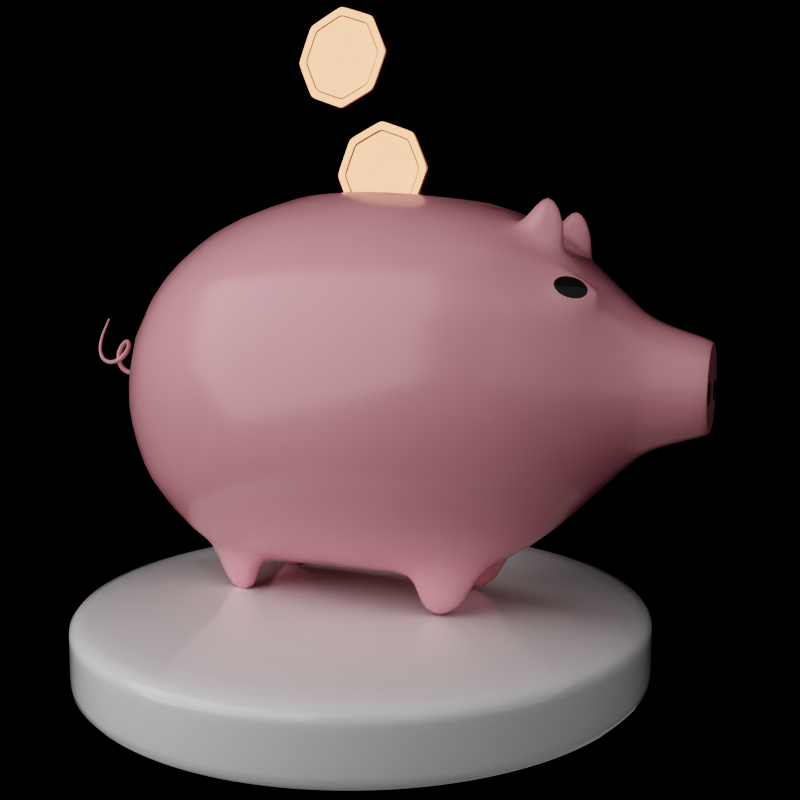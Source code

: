 # Source: pig.blend  (saved by Blender 2.79.0; exported with 4.5.12 LTS)
import bpy
from mathutils import Matrix  # noqa: F401  (used for matrix-valued properties, if any)

bpy.ops.wm.read_factory_settings(use_empty=True)
scene = bpy.context.scene
scene.name = 'Scene'

# ---- collections
col_collection_1 = bpy.data.collections.new('Collection 1'); scene.collection.children.link(col_collection_1)
col_collection_2 = bpy.data.collections.new('Collection 2'); scene.collection.children.link(col_collection_2)
col_collection_3 = bpy.data.collections.new('Collection 3'); scene.collection.children.link(col_collection_3)
col_collection_3.hide_render = True
col_collection_3.hide_viewport = True

# ---- materials (node trees are filled in below, after node groups)
mat_material = bpy.data.materials.new('Material')
mat_material.alpha_threshold = 0.0
mat_material.roughness = 0.5
mat_pigskinmaterial = bpy.data.materials.new('PigSkinMaterial')
mat_pigskinmaterial.alpha_threshold = 0.0
mat_pigskinmaterial.diffuse_color = (0.9301, 0.5457, 0.5906, 1.0)
mat_pigskinmaterial.roughness = 0.5
mat_eyematerial = bpy.data.materials.new('EyeMaterial')
mat_eyematerial.alpha_threshold = 0.0
mat_eyematerial.diffuse_color = (0.03741, 0.03741, 0.03741, 1.0)
mat_eyematerial.roughness = 0.5
mat_coinmateril_002 = bpy.data.materials.new('CoinMateril.002')
mat_coinmateril_002.alpha_threshold = 0.0
mat_coinmateril_002.diffuse_color = (0.8714, 0.5089, 0.0319, 1.0)
mat_coinmateril_002.roughness = 0.5
mat_backdropmaterial = bpy.data.materials.new('BackDropMaterial')
mat_backdropmaterial.alpha_threshold = 0.0
mat_backdropmaterial.roughness = 0.5

# ---- material node trees
mat_material.use_nodes = True; mat_material.node_tree.nodes.clear()
_N = mat_material.node_tree.nodes; _L = mat_material.node_tree.links
n0 = _N.new('ShaderNodeOutputMaterial'); n0.name = 'Material Output'; n0.location = (300, 300)
n1 = _N.new('ShaderNodeBsdfPrincipled'); n1.name = 'Principled BSDF'; n1.location = (10, 300)
n1.width = 150
n1.subsurface_method = 'BURLEY'
n1.inputs[0].default_value = (1.0, 1.0, 1.0, 1.0)
n1.inputs[2].default_value = 0.02778
n1.inputs[3].default_value = 1.45
n1.inputs[9].default_value = (1.0, 1.0, 1.0)
_L.new(n1.outputs[0], n0.inputs[0])
n0.is_active_output = True
mat_pigskinmaterial.use_nodes = True; mat_pigskinmaterial.node_tree.nodes.clear()
_N = mat_pigskinmaterial.node_tree.nodes; _L = mat_pigskinmaterial.node_tree.links
n0 = _N.new('ShaderNodeOutputMaterial'); n0.name = 'Material Output'; n0.location = (300, 300)
n1 = _N.new('ShaderNodeBsdfPrincipled'); n1.name = 'Principled BSDF'; n1.location = (10, 300)
n1.width = 150
n1.subsurface_method = 'BURLEY'
n1.inputs[0].default_value = (0.9301, 0.5457, 0.5906, 1.0)
n1.inputs[2].default_value = 0.2
n1.inputs[3].default_value = 1.45
n1.inputs[9].default_value = (1.0, 1.0, 1.0)
_L.new(n1.outputs[0], n0.inputs[0])
n0.is_active_output = True
mat_eyematerial.use_nodes = True; mat_eyematerial.node_tree.nodes.clear()
_N = mat_eyematerial.node_tree.nodes; _L = mat_eyematerial.node_tree.links
n0 = _N.new('ShaderNodeOutputMaterial'); n0.name = 'Material Output'; n0.location = (300, 300)
n1 = _N.new('ShaderNodeBsdfPrincipled'); n1.name = 'Principled BSDF'; n1.location = (10, 300)
n1.width = 150
n1.subsurface_method = 'BURLEY'
n1.inputs[0].default_value = (0.1025, 0.1025, 0.1025, 1.0)
n1.inputs[2].default_value = 0.0
n1.inputs[3].default_value = 1.45
n1.inputs[9].default_value = (1.0, 1.0, 1.0)
_L.new(n1.outputs[0], n0.inputs[0])
n0.is_active_output = True
mat_coinmateril_002.use_nodes = True; mat_coinmateril_002.node_tree.nodes.clear()
_N = mat_coinmateril_002.node_tree.nodes; _L = mat_coinmateril_002.node_tree.links
n0 = _N.new('ShaderNodeOutputMaterial'); n0.name = 'Material Output'; n0.location = (300, 300)
n1 = _N.new('ShaderNodeBsdfPrincipled'); n1.name = 'Principled BSDF'; n1.location = (10, 300)
n1.width = 150
n1.subsurface_method = 'BURLEY'
n1.inputs[0].default_value = (0.956, 0.5583, 0.3663, 1.0)
n1.inputs[1].default_value = 0.8
n1.inputs[2].default_value = 0.1852
n1.inputs[3].default_value = 1.45
n1.inputs[9].default_value = (1.0, 1.0, 1.0)
_L.new(n1.outputs[0], n0.inputs[0])
n0.is_active_output = True
mat_backdropmaterial.use_nodes = True; mat_backdropmaterial.node_tree.nodes.clear()
_N = mat_backdropmaterial.node_tree.nodes; _L = mat_backdropmaterial.node_tree.links
n0 = _N.new('ShaderNodeOutputMaterial'); n0.name = 'Material Output'; n0.location = (300, 300)
n1 = _N.new('ShaderNodeBsdfDiffuse'); n1.name = 'Diffuse BSDF'; n1.location = (10, 300)
n1.inputs[0].default_value = (1.0, 1.0, 1.0, 1.0)
_L.new(n1.outputs[0], n0.inputs[0])
n0.is_active_output = True

# ---- world
world_world = bpy.data.worlds.new('World'); scene.world = world_world
world_world.use_nodes = True; world_world.node_tree.nodes.clear()
_N = world_world.node_tree.nodes; _L = world_world.node_tree.links
n0 = _N.new('ShaderNodeOutputWorld'); n0.name = 'World Output'; n0.location = (300, 300)
n1 = _N.new('ShaderNodeBackground'); n1.name = 'Background'; n1.location = (10, 300)
n1.inputs[0].default_value = (0.0, 0.0, 0.0, 1.0)
_L.new(n1.outputs[0], n0.inputs[0])
n0.is_active_output = True
world_world.color = (1.0, 1.0, 1.0)
world_world.use_sun_shadow = False
world_world.sun_shadow_jitter_overblur = 0.0
world_world.cycles.sampling_method = 'MANUAL'

# ---- cameras
cam_camera = bpy.data.cameras.new('Camera')
cam_camera.clip_end = 100.0
cam_camera.lens = 35.0
cam_camera.sensor_width = 32.0
cam_camera.sensor_height = 18.0
cam_camera.display_size = 2.0
cam_camera.dof.focus_distance = 0.0

# ---- lights
light_area_002 = bpy.data.lights.new('Area.002', 'AREA')
light_area_002.transmission_factor = 0.0
light_area_002.energy = 392.7
light_area_002.shadow_buffer_clip_start = 0.5
light_area_002.shadow_soft_size = 10.0
light_area_002.shadow_maximum_resolution = 0.006
light_area_002.use_absolute_resolution = True
light_area_002.size = 10.0
light_area_002.size_y = 0.1
light_point = bpy.data.lights.new('Point', 'POINT')
light_point.transmission_factor = 0.0
light_point.energy = 100.0
light_point.shadow_buffer_clip_start = 0.5
light_point.shadow_soft_size = 0.1
light_point.shadow_maximum_resolution = 0.006
light_point.use_absolute_resolution = True
light_area = bpy.data.lights.new('Area', 'AREA')
light_area.transmission_factor = 0.0
light_area.energy = 1963.0
light_area.shadow_buffer_clip_start = 0.5
light_area.shadow_soft_size = 10.0
light_area.shadow_maximum_resolution = 0.006
light_area.use_absolute_resolution = True
light_area.size = 10.0
light_area.size_y = 0.1
light_area_001 = bpy.data.lights.new('Area.001', 'AREA')
light_area_001.transmission_factor = 0.0
light_area_001.energy = 785.4
light_area_001.shadow_buffer_clip_start = 0.5
light_area_001.shadow_soft_size = 10.0
light_area_001.shadow_maximum_resolution = 0.006
light_area_001.use_absolute_resolution = True
light_area_001.size = 10.0
light_area_001.size_y = 0.1

# ---- meshes
me_cylinder_003 = bpy.data.meshes.new('Cylinder.003')
me_cylinder_003.from_pydata([(0.0, 2.0, -0.25), (0.0, 2.0, 0.25), (0.196, 1.99, -0.25), (0.196, 1.99, 0.25), (0.3902, 1.962, -0.25), (0.3902, 1.962, 0.25), (0.5806, 1.914, -0.25), (0.5806, 1.914, 0.25), (0.7654, 1.848, -0.25), (0.7654, 1.848, 0.25), (0.9428, 1.764, -0.25), (0.9428, 1.764, 0.25), (1.111, 1.663, -0.25), (1.111, 1.663, 0.25), (1.269, 1.546, -0.25), (1.269, 1.546, 0.25), (1.414, 1.414, -0.25), (1.414, 1.414, 0.25), (1.546, 1.269, -0.25), (1.546, 1.269, 0.25), (1.663, 1.111, -0.25), (1.663, 1.111, 0.25), (1.764, 0.9428, -0.25), (1.764, 0.9428, 0.25), (1.848, 0.7654, -0.25), (1.848, 0.7654, 0.25), (1.914, 0.5806, -0.25), (1.914, 0.5806, 0.25), (1.962, 0.3902, -0.25), (1.962, 0.3902, 0.25), (1.99, 0.196, -0.25), (1.99, 0.196, 0.25), (2.0, -3.258e-07, -0.25), (2.0, -3.258e-07, 0.25), (1.99, -0.196, -0.25), (1.99, -0.196, 0.25), (1.962, -0.3902, -0.25), (1.962, -0.3902, 0.25), (1.914, -0.5806, -0.25), (1.914, -0.5806, 0.25), (1.848, -0.7654, -0.25), (1.848, -0.7654, 0.25), (1.764, -0.9428, -0.25), (1.764, -0.9428, 0.25), (1.663, -1.111, -0.25), (1.663, -1.111, 0.25), (1.546, -1.269, -0.25), (1.546, -1.269, 0.25), (1.414, -1.414, -0.25), (1.414, -1.414, 0.25), (1.269, -1.546, -0.25), (1.269, -1.546, 0.25), (1.111, -1.663, -0.25), (1.111, -1.663, 0.25), (0.9428, -1.764, -0.25), (0.9428, -1.764, 0.25), (0.7654, -1.848, -0.25), (0.7654, -1.848, 0.25), (0.5806, -1.914, -0.25), (0.5806, -1.914, 0.25), (0.3902, -1.962, -0.25), (0.3902, -1.962, 0.25), (0.196, -1.99, -0.25), (0.196, -1.99, 0.25), (-1.605e-06, -2.0, -0.25), (-1.605e-06, -2.0, 0.25), (-0.196, -1.99, -0.25), (-0.196, -1.99, 0.25), (-0.3902, -1.962, -0.25), (-0.3902, -1.962, 0.25), (-0.5806, -1.914, -0.25), (-0.5806, -1.914, 0.25), (-0.7654, -1.848, -0.25), (-0.7654, -1.848, 0.25), (-0.9428, -1.764, -0.25), (-0.9428, -1.764, 0.25), (-1.111, -1.663, -0.25), (-1.111, -1.663, 0.25), (-1.269, -1.546, -0.25), (-1.269, -1.546, 0.25), (-1.414, -1.414, -0.25), (-1.414, -1.414, 0.25), (-1.546, -1.269, -0.25), (-1.546, -1.269, 0.25), (-1.663, -1.111, -0.25), (-1.663, -1.111, 0.25), (-1.764, -0.9428, -0.25), (-1.764, -0.9428, 0.25), (-1.848, -0.7654, -0.25), (-1.848, -0.7654, 0.25), (-1.914, -0.5806, -0.25), (-1.914, -0.5806, 0.25), (-1.962, -0.3902, -0.25), (-1.962, -0.3902, 0.25), (-1.99, -0.196, -0.25), (-1.99, -0.196, 0.25), (-2.0, -9.298e-07, -0.25), (-2.0, -9.298e-07, 0.25), (-1.99, 0.196, -0.25), (-1.99, 0.196, 0.25), (-1.962, 0.3902, -0.25), (-1.962, 0.3902, 0.25), (-1.914, 0.5806, -0.25), (-1.914, 0.5806, 0.25), (-1.848, 0.7654, -0.25), (-1.848, 0.7654, 0.25), (-1.764, 0.9428, -0.25), (-1.764, 0.9428, 0.25), (-1.663, 1.111, -0.25), (-1.663, 1.111, 0.25), (-1.546, 1.269, -0.25), (-1.546, 1.269, 0.25), (-1.414, 1.414, -0.25), (-1.414, 1.414, 0.25), (-1.269, 1.546, -0.25), (-1.269, 1.546, 0.25), (-1.111, 1.663, -0.25), (-1.111, 1.663, 0.25), (-0.9428, 1.764, -0.25), (-0.9428, 1.764, 0.25), (-0.7654, 1.848, -0.25), (-0.7654, 1.848, 0.25), (-0.5806, 1.914, -0.25), (-0.5806, 1.914, 0.25), (-0.3902, 1.962, -0.25), (-0.3902, 1.962, 0.25), (-0.196, 1.99, -0.25), (-0.196, 1.99, 0.25), (0.03875, 0.3935, 0.25), (-9.557e-07, 0.3954, 0.25), (0.07713, 0.3878, 0.25), (0.1148, 0.3784, 0.25), (0.1513, 0.3653, 0.25), (0.1864, 0.3487, 0.25), (0.2197, 0.3287, 0.25), (0.2508, 0.3056, 0.25), (0.2796, 0.2796, 0.25), (0.3056, 0.2508, 0.25), (0.3287, 0.2197, 0.25), (0.3487, 0.1864, 0.25), (0.3653, 0.1513, 0.25), (0.3784, 0.1148, 0.25), (0.3878, 0.07713, 0.25), (0.3935, 0.03875, 0.25), (0.3954, -4.724e-07, 0.25), (0.3935, -0.03875, 0.25), (0.3878, -0.07714, 0.25), (0.3784, -0.1148, 0.25), (0.3653, -0.1513, 0.25), (0.3487, -0.1864, 0.25), (0.3287, -0.2197, 0.25), (0.3056, -0.2508, 0.25), (0.2796, -0.2796, 0.25), (0.2508, -0.3056, 0.25), (0.2197, -0.3287, 0.25), (0.1864, -0.3487, 0.25), (0.1513, -0.3653, 0.25), (0.1148, -0.3784, 0.25), (0.07713, -0.3878, 0.25), (0.03875, -0.3935, 0.25), (-1.273e-06, -0.3954, 0.25), (-0.03876, -0.3935, 0.25), (-0.07714, -0.3878, 0.25), (-0.1148, -0.3784, 0.25), (-0.1513, -0.3653, 0.25), (-0.1864, -0.3487, 0.25), (-0.2197, -0.3287, 0.25), (-0.2508, -0.3056, 0.25), (-0.2796, -0.2796, 0.25), (-0.3056, -0.2508, 0.25), (-0.3287, -0.2197, 0.25), (-0.3487, -0.1864, 0.25), (-0.3653, -0.1513, 0.25), (-0.3784, -0.1148, 0.25), (-0.3878, -0.07714, 0.25), (-0.3935, -0.03875, 0.25), (-0.3954, -5.918e-07, 0.25), (-0.3935, 0.03875, 0.25), (-0.3878, 0.07713, 0.25), (-0.3784, 0.1148, 0.25), (-0.3653, 0.1513, 0.25), (-0.3487, 0.1864, 0.25), (-0.3287, 0.2197, 0.25), (-0.3056, 0.2508, 0.25), (-0.2796, 0.2796, 0.25), (-0.2508, 0.3056, 0.25), (-0.2197, 0.3287, 0.25), (-0.1864, 0.3487, 0.25), (-0.1513, 0.3653, 0.25), (-0.1148, 0.3784, 0.25), (-0.07714, 0.3878, 0.25), (-0.03876, 0.3935, 0.25), (-9.257e-07, 0.4457, -0.25), (0.04369, 0.4436, -0.25), (0.08695, 0.4371, -0.25), (0.1294, 0.4265, -0.25), (0.1706, 0.4118, -0.25), (0.2101, 0.3931, -0.25), (0.2476, 0.3706, -0.25), (0.2828, 0.3445, -0.25), (0.3152, 0.3152, -0.25), (0.3445, 0.2828, -0.25), (0.3706, 0.2476, -0.25), (0.3931, 0.2101, -0.25), (0.4118, 0.1706, -0.25), (0.4265, 0.1294, -0.25), (0.4371, 0.08695, -0.25), (0.4436, 0.04369, -0.25), (0.4457, -4.678e-07, -0.25), (0.4436, -0.04369, -0.25), (0.4371, -0.08695, -0.25), (0.4265, -0.1294, -0.25), (0.4118, -0.1706, -0.25), (0.3931, -0.2101, -0.25), (0.3706, -0.2476, -0.25), (0.3445, -0.2828, -0.25), (0.3152, -0.3152, -0.25), (0.2828, -0.3445, -0.25), (0.2476, -0.3706, -0.25), (0.2101, -0.3931, -0.25), (0.1706, -0.4118, -0.25), (0.1294, -0.4265, -0.25), (0.08695, -0.4371, -0.25), (0.04369, -0.4436, -0.25), (-1.283e-06, -0.4457, -0.25), (-0.04369, -0.4436, -0.25), (-0.08695, -0.4371, -0.25), (-0.1294, -0.4265, -0.25), (-0.1706, -0.4118, -0.25), (-0.2101, -0.3931, -0.25), (-0.2476, -0.3706, -0.25), (-0.2828, -0.3445, -0.25), (-0.3152, -0.3152, -0.25), (-0.3445, -0.2828, -0.25), (-0.3706, -0.2476, -0.25), (-0.3931, -0.2101, -0.25), (-0.4118, -0.1706, -0.25), (-0.4265, -0.1294, -0.25), (-0.4371, -0.08695, -0.25), (-0.4436, -0.04369, -0.25), (-0.4457, -6.024e-07, -0.25), (-0.4436, 0.04369, -0.25), (-0.4371, 0.08695, -0.25), (-0.4265, 0.1294, -0.25), (-0.4118, 0.1706, -0.25), (-0.3931, 0.2101, -0.25), (-0.3706, 0.2476, -0.25), (-0.3445, 0.2828, -0.25), (-0.3152, 0.3152, -0.25), (-0.2828, 0.3445, -0.25), (-0.2476, 0.3706, -0.25), (-0.2101, 0.3931, -0.25), (-0.1706, 0.4118, -0.25), (-0.1294, 0.4265, -0.25), (-0.08696, 0.4371, -0.25), (-0.04369, 0.4436, -0.25), (0.0, 2.0, 0.1848), (0.196, 1.99, 0.1848), (0.3902, 1.962, 0.1848), (0.5806, 1.914, 0.1848), (0.7654, 1.848, 0.1848), (0.9428, 1.764, 0.1848), (1.111, 1.663, 0.1848), (1.269, 1.546, 0.1848), (1.414, 1.414, 0.1848), (1.546, 1.269, 0.1848), (1.663, 1.111, 0.1848), (1.764, 0.9428, 0.1848), (1.848, 0.7654, 0.1848), (1.914, 0.5806, 0.1848), (1.962, 0.3902, 0.1848), (1.99, 0.196, 0.1848), (2.0, -3.258e-07, 0.1848), (1.99, -0.196, 0.1848), (1.962, -0.3902, 0.1848), (1.914, -0.5806, 0.1848), (1.848, -0.7654, 0.1848), (1.764, -0.9428, 0.1848), (1.663, -1.111, 0.1848), (1.546, -1.269, 0.1848), (1.414, -1.414, 0.1848), (1.269, -1.546, 0.1848), (1.111, -1.663, 0.1848), (0.9428, -1.764, 0.1848), (0.7654, -1.848, 0.1848), (0.5806, -1.914, 0.1848), (0.3902, -1.962, 0.1848), (0.196, -1.99, 0.1848), (-1.605e-06, -2.0, 0.1848), (-0.196, -1.99, 0.1848), (-0.3902, -1.962, 0.1848), (-0.5806, -1.914, 0.1848), (-0.7654, -1.848, 0.1848), (-0.9428, -1.764, 0.1848), (-1.111, -1.663, 0.1848), (-1.269, -1.546, 0.1848), (-1.414, -1.414, 0.1848), (-1.546, -1.269, 0.1848), (-1.663, -1.111, 0.1848), (-1.764, -0.9428, 0.1848), (-1.848, -0.7654, 0.1848), (-1.914, -0.5806, 0.1848), (-1.962, -0.3902, 0.1848), (-1.99, -0.196, 0.1848), (-2.0, -9.298e-07, 0.1848), (-1.99, 0.196, 0.1848), (-1.962, 0.3902, 0.1848), (-1.914, 0.5806, 0.1848), (-1.848, 0.7654, 0.1848), (-1.764, 0.9428, 0.1848), (-1.663, 1.111, 0.1848), (-1.546, 1.269, 0.1848), (-1.414, 1.414, 0.1848), (-1.269, 1.546, 0.1848), (-1.111, 1.663, 0.1848), (-0.9428, 1.764, 0.1848), (-0.7654, 1.848, 0.1848), (-0.5806, 1.914, 0.1848), (-0.3902, 1.962, 0.1848), (-0.196, 1.99, 0.1848), (0.196, 1.99, -0.163), (0.3902, 1.962, -0.163), (0.5806, 1.914, -0.163), (0.7654, 1.848, -0.163), (0.9428, 1.764, -0.163), (1.111, 1.663, -0.163), (1.269, 1.546, -0.163), (1.414, 1.414, -0.163), (1.546, 1.269, -0.163), (1.663, 1.111, -0.163), (1.764, 0.9428, -0.163), (1.848, 0.7654, -0.163), (1.914, 0.5806, -0.163), (1.962, 0.3902, -0.163), (1.99, 0.196, -0.163), (2.0, -3.258e-07, -0.163), (1.99, -0.196, -0.163), (1.962, -0.3902, -0.163), (1.914, -0.5806, -0.163), (1.848, -0.7654, -0.163), (1.764, -0.9428, -0.163), (1.663, -1.111, -0.163), (1.546, -1.269, -0.163), (1.414, -1.414, -0.163), (1.269, -1.546, -0.163), (1.111, -1.663, -0.163), (0.9428, -1.764, -0.163), (0.7654, -1.848, -0.163), (0.5806, -1.914, -0.163), (0.3902, -1.962, -0.163), (0.196, -1.99, -0.163), (-1.605e-06, -2.0, -0.163), (-0.196, -1.99, -0.163), (-0.3902, -1.962, -0.163), (-0.5806, -1.914, -0.163), (-0.7654, -1.848, -0.163), (-0.9428, -1.764, -0.163), (-1.111, -1.663, -0.163), (-1.269, -1.546, -0.163), (-1.414, -1.414, -0.163), (-1.546, -1.269, -0.163), (-1.663, -1.111, -0.163), (-1.764, -0.9428, -0.163), (-1.848, -0.7654, -0.163), (-1.914, -0.5806, -0.163), (-1.962, -0.3902, -0.163), (-1.99, -0.196, -0.163), (-2.0, -9.298e-07, -0.163), (-1.99, 0.196, -0.163), (-1.962, 0.3902, -0.163), (-1.914, 0.5806, -0.163), (-1.848, 0.7654, -0.163), (-1.764, 0.9428, -0.163), (-1.663, 1.111, -0.163), (-1.546, 1.269, -0.163), (-1.414, 1.414, -0.163), (-1.269, 1.546, -0.163), (-1.111, 1.663, -0.163), (-0.9428, 1.764, -0.163), (-0.7654, 1.848, -0.163), (-0.5806, 1.914, -0.163), (-0.3902, 1.962, -0.163), (-0.196, 1.99, -0.163), (0.0, 2.0, -0.163)], [], [(256, 1, 3, 257), (257, 3, 5, 258), (258, 5, 7, 259), (259, 7, 9, 260), (260, 9, 11, 261), (261, 11, 13, 262), (262, 13, 15, 263), (263, 15, 17, 264), (264, 17, 19, 265), (265, 19, 21, 266), (266, 21, 23, 267), (267, 23, 25, 268), (268, 25, 27, 269), (269, 27, 29, 270), (270, 29, 31, 271), (271, 31, 33, 272), (272, 33, 35, 273), (273, 35, 37, 274), (274, 37, 39, 275), (275, 39, 41, 276), (276, 41, 43, 277), (277, 43, 45, 278), (278, 45, 47, 279), (279, 47, 49, 280), (280, 49, 51, 281), (281, 51, 53, 282), (282, 53, 55, 283), (283, 55, 57, 284), (284, 57, 59, 285), (285, 59, 61, 286), (286, 61, 63, 287), (287, 63, 65, 288), (288, 65, 67, 289), (289, 67, 69, 290), (290, 69, 71, 291), (291, 71, 73, 292), (292, 73, 75, 293), (293, 75, 77, 294), (294, 77, 79, 295), (295, 79, 81, 296), (296, 81, 83, 297), (297, 83, 85, 298), (298, 85, 87, 299), (299, 87, 89, 300), (300, 89, 91, 301), (301, 91, 93, 302), (302, 93, 95, 303), (303, 95, 97, 304), (304, 97, 99, 305), (305, 99, 101, 306), (306, 101, 103, 307), (307, 103, 105, 308), (308, 105, 107, 309), (309, 107, 109, 310), (310, 109, 111, 311), (311, 111, 113, 312), (312, 113, 115, 313), (313, 115, 117, 314), (314, 117, 119, 315), (315, 119, 121, 316), (316, 121, 123, 317), (317, 123, 125, 318), (35, 33, 144, 145), (318, 125, 127, 319), (319, 127, 1, 256), (50, 52, 218, 217), (128, 129, 191, 190, 189, 188, 187, 186, 185, 184, 183, 182, 181, 180, 179, 178, 177, 176, 175, 174, 173, 172, 171, 170, 169, 168, 167, 166, 165, 164, 163, 162, 161, 160, 159, 158, 157, 156, 155, 154, 153, 152, 151, 150, 149, 148, 147, 146, 145, 144, 143, 142, 141, 140, 139, 138, 137, 136, 135, 134, 133, 132, 131, 130), (105, 103, 179, 180), (53, 51, 153, 154), (123, 121, 188, 189), (71, 69, 162, 163), (19, 17, 136, 137), (89, 87, 171, 172), (37, 35, 145, 146), (107, 105, 180, 181), (3, 1, 129, 128), (55, 53, 154, 155), (125, 123, 189, 190), (73, 71, 163, 164), (21, 19, 137, 138), (91, 89, 172, 173), (39, 37, 146, 147), (109, 107, 181, 182), (57, 55, 155, 156), (127, 125, 190, 191), (5, 3, 128, 130), (75, 73, 164, 165), (23, 21, 138, 139), (93, 91, 173, 174), (41, 39, 147, 148), (111, 109, 182, 183), (59, 57, 156, 157), (1, 127, 191, 129), (7, 5, 130, 131), (77, 75, 165, 166), (25, 23, 139, 140), (95, 93, 174, 175), (43, 41, 148, 149), (113, 111, 183, 184), (61, 59, 157, 158), (9, 7, 131, 132), (79, 77, 166, 167), (27, 25, 140, 141), (97, 95, 175, 176), (45, 43, 149, 150), (115, 113, 184, 185), (63, 61, 158, 159), (11, 9, 132, 133), (81, 79, 167, 168), (29, 27, 141, 142), (99, 97, 176, 177), (47, 45, 150, 151), (117, 115, 185, 186), (65, 63, 159, 160), (13, 11, 133, 134), (83, 81, 168, 169), (31, 29, 142, 143), (101, 99, 177, 178), (49, 47, 151, 152), (119, 117, 186, 187), (67, 65, 160, 161), (15, 13, 134, 135), (85, 83, 169, 170), (33, 31, 143, 144), (103, 101, 178, 179), (51, 49, 152, 153), (121, 119, 187, 188), (69, 67, 161, 162), (17, 15, 135, 136), (87, 85, 170, 171), (192, 193, 194, 195, 196, 197, 198, 199, 200, 201, 202, 203, 204, 205, 206, 207, 208, 209, 210, 211, 212, 213, 214, 215, 216, 217, 218, 219, 220, 221, 222, 223, 224, 225, 226, 227, 228, 229, 230, 231, 232, 233, 234, 235, 236, 237, 238, 239, 240, 241, 242, 243, 244, 245, 246, 247, 248, 249, 250, 251, 252, 253, 254, 255), (120, 122, 253, 252), (68, 70, 227, 226), (16, 18, 201, 200), (86, 88, 236, 235), (34, 36, 210, 209), (104, 106, 245, 244), (0, 2, 193, 192), (52, 54, 219, 218), (122, 124, 254, 253), (70, 72, 228, 227), (18, 20, 202, 201), (88, 90, 237, 236), (36, 38, 211, 210), (106, 108, 246, 245), (54, 56, 220, 219), (124, 126, 255, 254), (2, 4, 194, 193), (72, 74, 229, 228), (20, 22, 203, 202), (90, 92, 238, 237), (38, 40, 212, 211), (108, 110, 247, 246), (56, 58, 221, 220), (126, 0, 192, 255), (4, 6, 195, 194), (74, 76, 230, 229), (22, 24, 204, 203), (92, 94, 239, 238), (40, 42, 213, 212), (110, 112, 248, 247), (58, 60, 222, 221), (6, 8, 196, 195), (76, 78, 231, 230), (24, 26, 205, 204), (94, 96, 240, 239), (42, 44, 214, 213), (112, 114, 249, 248), (60, 62, 223, 222), (8, 10, 197, 196), (78, 80, 232, 231), (26, 28, 206, 205), (96, 98, 241, 240), (44, 46, 215, 214), (114, 116, 250, 249), (62, 64, 224, 223), (10, 12, 198, 197), (80, 82, 233, 232), (28, 30, 207, 206), (98, 100, 242, 241), (46, 48, 216, 215), (116, 118, 251, 250), (64, 66, 225, 224), (12, 14, 199, 198), (82, 84, 234, 233), (30, 32, 208, 207), (100, 102, 243, 242), (48, 50, 217, 216), (118, 120, 252, 251), (66, 68, 226, 225), (14, 16, 200, 199), (84, 86, 235, 234), (32, 34, 209, 208), (102, 104, 244, 243), (382, 319, 256, 383), (381, 318, 319, 382), (380, 317, 318, 381), (379, 316, 317, 380), (378, 315, 316, 379), (377, 314, 315, 378), (376, 313, 314, 377), (375, 312, 313, 376), (374, 311, 312, 375), (373, 310, 311, 374), (372, 309, 310, 373), (371, 308, 309, 372), (370, 307, 308, 371), (369, 306, 307, 370), (368, 305, 306, 369), (367, 304, 305, 368), (366, 303, 304, 367), (365, 302, 303, 366), (364, 301, 302, 365), (363, 300, 301, 364), (362, 299, 300, 363), (361, 298, 299, 362), (360, 297, 298, 361), (359, 296, 297, 360), (358, 295, 296, 359), (357, 294, 295, 358), (356, 293, 294, 357), (355, 292, 293, 356), (354, 291, 292, 355), (353, 290, 291, 354), (352, 289, 290, 353), (351, 288, 289, 352), (350, 287, 288, 351), (349, 286, 287, 350), (348, 285, 286, 349), (347, 284, 285, 348), (346, 283, 284, 347), (345, 282, 283, 346), (344, 281, 282, 345), (343, 280, 281, 344), (342, 279, 280, 343), (341, 278, 279, 342), (340, 277, 278, 341), (339, 276, 277, 340), (338, 275, 276, 339), (337, 274, 275, 338), (336, 273, 274, 337), (335, 272, 273, 336), (334, 271, 272, 335), (333, 270, 271, 334), (332, 269, 270, 333), (331, 268, 269, 332), (330, 267, 268, 331), (329, 266, 267, 330), (328, 265, 266, 329), (327, 264, 265, 328), (326, 263, 264, 327), (325, 262, 263, 326), (324, 261, 262, 325), (323, 260, 261, 324), (322, 259, 260, 323), (321, 258, 259, 322), (320, 257, 258, 321), (383, 256, 257, 320), (0, 383, 320, 2), (2, 320, 321, 4), (4, 321, 322, 6), (6, 322, 323, 8), (8, 323, 324, 10), (10, 324, 325, 12), (12, 325, 326, 14), (14, 326, 327, 16), (16, 327, 328, 18), (18, 328, 329, 20), (20, 329, 330, 22), (22, 330, 331, 24), (24, 331, 332, 26), (26, 332, 333, 28), (28, 333, 334, 30), (30, 334, 335, 32), (32, 335, 336, 34), (34, 336, 337, 36), (36, 337, 338, 38), (38, 338, 339, 40), (40, 339, 340, 42), (42, 340, 341, 44), (44, 341, 342, 46), (46, 342, 343, 48), (48, 343, 344, 50), (50, 344, 345, 52), (52, 345, 346, 54), (54, 346, 347, 56), (56, 347, 348, 58), (58, 348, 349, 60), (60, 349, 350, 62), (62, 350, 351, 64), (64, 351, 352, 66), (66, 352, 353, 68), (68, 353, 354, 70), (70, 354, 355, 72), (72, 355, 356, 74), (74, 356, 357, 76), (76, 357, 358, 78), (78, 358, 359, 80), (80, 359, 360, 82), (82, 360, 361, 84), (84, 361, 362, 86), (86, 362, 363, 88), (88, 363, 364, 90), (90, 364, 365, 92), (92, 365, 366, 94), (94, 366, 367, 96), (96, 367, 368, 98), (98, 368, 369, 100), (100, 369, 370, 102), (102, 370, 371, 104), (104, 371, 372, 106), (106, 372, 373, 108), (108, 373, 374, 110), (110, 374, 375, 112), (112, 375, 376, 114), (114, 376, 377, 116), (116, 377, 378, 118), (118, 378, 379, 120), (120, 379, 380, 122), (122, 380, 381, 124), (124, 381, 382, 126), (126, 382, 383, 0)])
me_cylinder_003.polygons.foreach_set('use_smooth', [True] * 322)
me_cylinder_003.materials.append(mat_material)
me_cylinder_003.use_remesh_preserve_volume = False
me_cylinder_003.use_remesh_preserve_attributes = False
me_cylinder_003.use_mirror_vertex_groups = False
me_cylinder_003.update()
me_icosphere = bpy.data.meshes.new('Icosphere')
me_icosphere.from_pydata([(-0.518, -0.08221, 1.104), (-0.518, 0.08221, 1.104), (0.5648, -0.08221, 1.104), (0.5648, 0.08221, 1.104), (-2.487, 0.009503, 0.6142), (-2.474, 0.005119, 0.6073), (-2.473, -0.01003, 0.6082), (-2.485, -0.01501, 0.6157), (-2.494, -0.002935, 0.6194), (-2.104, 0.02835, 0.1853), (-2.152, 0.02897, 0.1807), (-2.201, 0.03022, 0.1784), (-2.251, 0.03227, 0.1793), (-2.302, 0.03589, 0.1868), (-2.356, 0.0421, 0.2064), (-2.404, 0.05249, 0.251), (-2.414, 0.06336, 0.3209), (-2.377, 0.06516, 0.3877), (-2.292, 0.04202, 0.4268), (-2.218, -0.02376, 0.3692), (-2.26, -0.07385, 0.2744), (-2.347, -0.07656, 0.243), (-2.428, -0.06792, 0.2399), (-2.501, -0.05181, 0.2661), (-2.551, -0.03322, 0.3188), (-2.566, -0.01895, 0.3789), (-2.562, -0.01028, 0.4295), (-2.552, -0.004549, 0.4709), (-2.54, -0.0007918, 0.5044), (-2.527, 0.001535, 0.5316), (-2.515, 0.003625, 0.5554), (-2.505, 0.005582, 0.5767), (-2.496, 0.007498, 0.5959), (-2.483, 0.003078, 0.5889), (-2.492, 0.001062, 0.5696), (-2.501, -0.001003, 0.5487), (-2.512, -0.003241, 0.5253), (-2.524, -0.005743, 0.4986), (-2.534, -0.009602, 0.4663), (-2.542, -0.01523, 0.4275), (-2.544, -0.02326, 0.3818), (-2.53, -0.03553, 0.3307), (-2.487, -0.05078, 0.2884), (-2.424, -0.06413, 0.2679), (-2.352, -0.07124, 0.2726), (-2.28, -0.0688, 0.3001), (-2.25, -0.03309, 0.3675), (-2.305, 0.01435, 0.4092), (-2.371, 0.0313, 0.3773), (-2.402, 0.02964, 0.322), (-2.393, 0.02055, 0.2634), (-2.35, 0.01144, 0.2246), (-2.3, 0.005698, 0.2065), (-2.251, 0.002224, 0.1993), (-2.202, 0.0002283, 0.1985), (-2.154, -0.0009928, 0.2007), (-2.107, -0.001608, 0.2053), (-2.482, -0.01219, 0.5898), (-2.491, -0.01457, 0.5706), (-2.5, -0.01721, 0.5499), (-2.511, -0.02023, 0.5267), (-2.522, -0.02372, 0.5004), (-2.532, -0.02875, 0.4688), (-2.54, -0.03569, 0.431), (-2.542, -0.04509, 0.3869), (-2.528, -0.05854, 0.3387), (-2.488, -0.07478, 0.2994), (-2.427, -0.08941, 0.2807), (-2.356, -0.09815, 0.2864), (-2.284, -0.09732, 0.3148), (-2.254, -0.06091, 0.3867), (-2.316, -0.009515, 0.4329), (-2.392, 0.009737, 0.3967), (-2.429, 0.007439, 0.3295), (-2.418, -0.00426, 0.2546), (-2.365, -0.0156, 0.2059), (-2.308, -0.02223, 0.185), (-2.254, -0.02601, 0.1771), (-2.203, -0.02813, 0.1762), (-2.153, -0.0294, 0.1784), (-2.105, -0.03004, 0.1832), (-2.494, -0.01721, 0.5974), (-2.503, -0.01972, 0.5782), (-2.514, -0.02259, 0.5574), (-2.525, -0.02595, 0.534), (-2.538, -0.02988, 0.5074), (-2.55, -0.03554, 0.4748), (-2.559, -0.0434, 0.4351), (-2.563, -0.05427, 0.3872), (-2.548, -0.07043, 0.3318), (-2.502, -0.09063, 0.284), (-2.433, -0.1088, 0.2607), (-2.354, -0.1201, 0.2653), (-2.268, -0.12, 0.2982), (-2.224, -0.06878, 0.4002), (-2.309, 0.003403, 0.465), (-2.411, 0.03027, 0.4191), (-2.459, 0.02744, 0.333), (-2.444, 0.01235, 0.2367), (-2.38, -0.001665, 0.1762), (-2.315, -0.00929, 0.152), (-2.256, -0.01342, 0.1433), (-2.203, -0.01566, 0.1423), (-2.151, -0.01699, 0.1446), (-2.101, -0.01765, 0.1495), (-2.503, -0.005043, 0.6011), (-2.512, -0.007259, 0.582), (-2.523, -0.009719, 0.5608), (-2.535, -0.0125, 0.537), (-2.549, -0.01571, 0.5099), (-2.562, -0.02058, 0.4761), (-2.573, -0.02769, 0.4342), (-2.578, -0.03811, 0.3823), (-2.562, -0.05478, 0.3195), (-2.511, -0.07643, 0.2635), (-2.433, -0.09554, 0.2355), (-2.348, -0.1068, 0.2385), (-2.253, -0.1055, 0.2732), (-2.202, -0.04582, 0.3894), (-2.295, 0.03525, 0.4613), (-2.402, 0.06452, 0.4135), (-2.45, 0.062, 0.3277), (-2.436, 0.04742, 0.2344), (-2.375, 0.03399, 0.1765), (-2.311, 0.02663, 0.1531), (-2.254, 0.0226, 0.1447), (-2.201, 0.0204, 0.1437), (-2.15, 0.01909, 0.146), (-2.1, 0.01844, 0.1508), (2.077, -0.06392, 0.15), (2.077, -0.1234, 0.06813), (2.077, -0.2196, 0.0994), (2.077, -0.2196, 0.2006), (2.077, -0.1234, 0.2319), (2.077, 0.2214, 0.1981), (2.077, 0.2178, 0.09694), (2.077, 0.1205, 0.06914), (2.077, 0.06397, 0.1531), (2.077, 0.1264, 0.2328), (-2.101, -1.675e-08, 0.2743), (-1.292, -0.6561, -0.8971), (-1.013, -1.062, 0.5718), (-0.9201, -1.526e-08, 1.462), (-1.013, 1.062, 0.5718), (-1.292, 0.6561, -0.8971), (0.8876, -1.062, -0.2013), (0.8992, -0.6561, 1.139), (0.8992, 0.6561, 1.139), (0.8876, 1.062, -0.2013), (0.9833, 7.567e-09, -1.067), (-1.811, -0.624, 0.4984), (-1.949, -0.3856, -0.4102), (-1.352, -1.01, -0.2282), (-1.45, 1.742e-08, -1.067), (-1.949, 0.3856, -0.4102), (-1.751, -2.986e-08, 1.056), (-1.086, -0.624, 1.198), (-1.811, 0.624, 0.4984), (-1.086, 0.624, 1.198), (-1.352, 1.01, -0.2282), (-0.2233, -0.3856, -1.158), (-0.2233, 0.3856, -1.158), (-0.1082, -1.248, 0.1435), (-0.227, -1.01, -0.673), (-0.0004393, -0.3856, 1.445), (-0.00576, -1.01, 0.9563), (-0.00576, 1.01, 0.9563), (-0.0004393, 0.3856, 1.445), (-0.227, 1.01, -0.673), (-0.1082, 1.248, 0.1435), (1.076, -0.624, -0.7614), (1.057, -1.01, 0.5228), (1.057, 5.278e-10, 1.309), (1.057, 1.01, 0.5228), (1.076, 0.624, -0.7614), (1.69, -0.5861, -0.02924), (1.676, -6.467e-09, -0.4514), (1.701, -0.4216, 0.7049), (1.701, 0.4216, 0.7049), (1.69, 0.5861, -0.02924), (1.138, 0.1736, 1.185), (1.059, 0.5016, 1.101), (1.461, 0.3664, 0.9005), (1.461, -0.3664, 0.9005), (1.059, -0.5016, 1.101), (1.138, -0.1736, 1.185), (1.29, 0.272, 1.435), (1.258, 0.4032, 1.401), (1.46, 0.3664, 0.9484), (1.46, -0.3664, 0.9484), (1.258, -0.4032, 1.401), (1.29, -0.272, 1.435), (1.869, -2.089e-09, -0.3038), (1.879, 0.4456, 0.01715), (1.888, 0.2754, 0.5753), (1.888, -0.2754, 0.5753), (1.879, -0.4456, 0.01715), (2.172, -1.516e-09, -0.1781), (2.179, 0.3234, 0.05478), (2.186, 0.1998, 0.4598), (2.186, -0.1998, 0.4598), (2.179, -0.3234, 0.05478), (-1.371, 0.328, -0.9821), (-0.7577, 0.5208, -1.027), (-0.8367, 0.1928, -1.112), (-1.371, -0.328, -0.9821), (-0.7577, -0.5208, -1.027), (-0.8367, -0.1928, -1.112), (0.38, -0.1928, -1.112), (1.029, -0.312, -0.9141), (0.4261, -0.5048, -0.9596), (0.38, 0.1928, -1.112), (1.029, 0.312, -0.9141), (0.4261, 0.5048, -0.9596), (-0.8304, 0.1928, -1.373), (-0.7515, 0.5208, -1.362), (-1.271, 0.328, -1.399), (-0.7515, -0.5208, -1.362), (-0.8304, -0.1928, -1.373), (-1.271, -0.328, -1.399), (0.4324, -0.5048, -1.357), (0.9308, -0.312, -1.331), (0.3862, -0.1928, -1.373), (0.3862, 0.1928, -1.373), (0.9308, 0.312, -1.331), (0.4324, 0.5048, -1.357), (0.9781, -0.8328, 0.8309), (1.3, -0.5388, 0.9219), (1.379, -0.7156, 0.6139), (1.568, -0.4607, 0.7773), (1.434, -0.4997, 0.8496), (1.594, -0.5196, 0.6746), (1.487, -0.6176, 0.6442), (1.327, -0.5977, 0.8192), (1.353, -0.6567, 0.7166), (1.3, 0.5388, 0.9219), (0.9781, 0.8328, 0.8309), (1.379, 0.7156, 0.6139), (1.568, 0.4607, 0.7773), (1.434, 0.4997, 0.8496), (1.594, 0.5196, 0.6746), (1.487, 0.6176, 0.6442), (1.353, 0.6567, 0.7166), (1.327, 0.5977, 0.8192), (2.182, 0.1264, 0.2328), (2.181, 0.06397, 0.1531), (2.18, 0.1205, 0.06914), (2.18, 0.2178, 0.09694), (2.182, 0.2214, 0.1981), (2.181, -0.06392, 0.15), (2.182, -0.1234, 0.2319), (2.182, -0.2196, 0.2006), (2.18, -0.2196, 0.0994), (2.18, -0.188, 0.08913), (2.179, -0.1234, 0.06813), (2.18, -0.09008, 0.114), (-2.074, 0.01811, 0.1534), (-2.082, -0.03033, 0.1854), (-2.082, 0.02807, 0.1875), (-2.086, -0.001871, 0.2073), (-2.074, -0.01798, 0.1521), (-0.0004393, -0.08221, 1.445), (-0.518, -0.08221, 1.454), (-0.518, 0.08221, 1.454), (0.5648, 0.08221, 1.372), (-0.0004393, 0.08221, 1.445), (0.5648, -0.08221, 1.372), (1.556, -0.4803, 0.7812), (1.449, -0.5115, 0.8391), (1.577, -0.5274, 0.699), (1.491, -0.6058, 0.6748), (1.363, -0.5899, 0.8148), (1.384, -0.6371, 0.7326), (1.47, -0.5587, 0.7569), (1.546, 0.4903, 0.7812), (1.439, 0.5215, 0.8391), (1.567, 0.5374, 0.699), (1.481, 0.6158, 0.6748), (1.374, 0.6471, 0.7326), (1.353, 0.5999, 0.8148), (1.46, 0.5687, 0.7569), (2.15, -0.353, 0.04479), (2.157, -0.2181, 0.4869), (2.157, 0.2181, 0.4869), (2.15, 0.353, 0.04479), (2.142, -1.325e-09, -0.2094)], [], [(0, 1, 263, 262), (1, 3, 264, 265, 263), (3, 2, 266, 264), (2, 0, 262, 261, 266), (1, 0, 2, 3), (32, 4, 5, 33), (33, 5, 6, 57), (57, 6, 7, 81), (5, 4, 8, 7, 6), (81, 7, 8, 105), (105, 8, 4, 32), (128, 127, 10, 9), (127, 126, 11, 10), (126, 125, 12, 11), (125, 124, 13, 12), (124, 123, 14, 13), (123, 122, 15, 14), (122, 121, 16, 15), (121, 120, 17, 16), (120, 119, 18, 17), (119, 118, 19, 18), (118, 117, 20, 19), (117, 116, 21, 20), (116, 115, 22, 21), (115, 114, 23, 22), (114, 113, 24, 23), (113, 112, 25, 24), (112, 111, 26, 25), (111, 110, 27, 26), (110, 109, 28, 27), (109, 108, 29, 28), (108, 107, 30, 29), (107, 106, 31, 30), (106, 105, 32, 31), (104, 103, 127, 128), (103, 102, 126, 127), (102, 101, 125, 126), (101, 100, 124, 125), (100, 99, 123, 124), (99, 98, 122, 123), (98, 97, 121, 122), (97, 96, 120, 121), (96, 95, 119, 120), (95, 94, 118, 119), (94, 93, 117, 118), (93, 92, 116, 117), (92, 91, 115, 116), (91, 90, 114, 115), (90, 89, 113, 114), (89, 88, 112, 113), (88, 87, 111, 112), (87, 86, 110, 111), (86, 85, 109, 110), (85, 84, 108, 109), (84, 83, 107, 108), (83, 82, 106, 107), (82, 81, 105, 106), (80, 79, 103, 104), (79, 78, 102, 103), (78, 77, 101, 102), (77, 76, 100, 101), (76, 75, 99, 100), (75, 74, 98, 99), (74, 73, 97, 98), (73, 72, 96, 97), (72, 71, 95, 96), (71, 70, 94, 95), (70, 69, 93, 94), (69, 68, 92, 93), (68, 67, 91, 92), (67, 66, 90, 91), (66, 65, 89, 90), (65, 64, 88, 89), (64, 63, 87, 88), (63, 62, 86, 87), (62, 61, 85, 86), (61, 60, 84, 85), (60, 59, 83, 84), (59, 58, 82, 83), (58, 57, 81, 82), (56, 55, 79, 80), (55, 54, 78, 79), (54, 53, 77, 78), (53, 52, 76, 77), (52, 51, 75, 76), (51, 50, 74, 75), (50, 49, 73, 74), (49, 48, 72, 73), (48, 47, 71, 72), (47, 46, 70, 71), (46, 45, 69, 70), (45, 44, 68, 69), (44, 43, 67, 68), (43, 42, 66, 67), (42, 41, 65, 66), (41, 40, 64, 65), (40, 39, 63, 64), (39, 38, 62, 63), (38, 37, 61, 62), (37, 36, 60, 61), (36, 35, 59, 60), (35, 34, 58, 59), (34, 33, 57, 58), (9, 10, 55, 56), (10, 11, 54, 55), (11, 12, 53, 54), (12, 13, 52, 53), (13, 14, 51, 52), (14, 15, 50, 51), (15, 16, 49, 50), (16, 17, 48, 49), (17, 18, 47, 48), (18, 19, 46, 47), (19, 20, 45, 46), (20, 21, 44, 45), (21, 22, 43, 44), (22, 23, 42, 43), (23, 24, 41, 42), (24, 25, 40, 41), (25, 26, 39, 40), (26, 27, 38, 39), (27, 28, 37, 38), (28, 29, 36, 37), (29, 30, 35, 36), (30, 31, 34, 35), (31, 32, 33, 34), (129, 130, 254, 255, 249), (130, 131, 252, 253, 254), (131, 132, 251, 252), (132, 133, 250, 251), (133, 129, 249, 250), (129, 133, 132, 131, 130), (134, 135, 247, 248), (135, 136, 246, 247), (136, 137, 245, 246), (137, 138, 244, 245), (138, 134, 248, 244), (134, 138, 137, 136, 135), (139, 151, 150), (140, 151, 153, 205), (139, 150, 155), (139, 155, 157), (139, 157, 154), (140, 205, 206), (141, 152, 162), (142, 156, 164), (143, 158, 166), (144, 159, 168), (140, 206, 160, 163), (141, 162, 165), (167, 142, 263), (143, 166, 169), (144, 168, 161, 203), (145, 170, 175), (146, 226, 227), (172, 178, 182, 180), (148, 173, 179), (149, 212, 174, 176), (176, 174, 179), (174, 148, 179), (179, 173, 237, 241, 240, 178), (173, 236, 237), (178, 172, 177), (177, 172, 185, 183), (177, 231, 232, 228, 171, 175), (171, 145, 175), (175, 170, 176), (170, 209, 149, 176), (161, 213, 211), (161, 168, 174, 213), (168, 148, 174), (169, 173, 148), (169, 166, 173), (166, 147, 236, 173), (167, 172, 147), (164, 172, 266), (164, 146, 172), (165, 171, 226, 146), (165, 162, 171), (162, 145, 171), (163, 170, 145), (163, 160, 210, 170), (160, 208, 210), (168, 169, 148), (168, 159, 169), (159, 143, 169), (166, 167, 147), (166, 158, 167), (158, 142, 167), (164, 165, 146), (164, 156, 165), (156, 141, 165), (162, 163, 145), (162, 152, 163), (152, 140, 163), (160, 161, 211, 149, 208), (160, 207, 153, 204, 161), (153, 202, 204), (154, 159, 144), (154, 157, 159), (157, 143, 159), (157, 158, 143), (157, 155, 158), (155, 142, 158), (155, 156, 142), (155, 150, 156), (150, 141, 156), (153, 154, 144, 202), (153, 151, 154), (151, 257, 260, 256, 258, 154), (150, 152, 141), (150, 151, 152), (151, 140, 152), (183, 185, 191, 189), (178, 238, 239, 235, 147, 181, 182), (147, 172, 180, 181), (182, 181, 187, 188), (172, 146, 184, 185), (146, 227, 230, 229, 177, 183, 184), (187, 186, 188), (191, 190, 189), (184, 183, 189, 190), (180, 182, 188, 186), (181, 180, 186, 187), (185, 184, 190, 191), (175, 176, 192, 196), (282, 281, 201, 200), (178, 177, 195, 194), (176, 179, 193, 192), (177, 175, 196, 195), (179, 178, 194, 193), (254, 253, 197), (284, 283, 199, 198), (281, 285, 197, 201), (283, 282, 200, 199), (285, 284, 198, 197), (204, 203, 161), (202, 203, 215, 216), (202, 144, 203), (206, 207, 160), (211, 213, 225, 223), (205, 153, 207), (210, 209, 170), (209, 210, 220, 221), (208, 149, 209), (211, 212, 149), (205, 207, 218, 219), (213, 174, 212), (214, 216, 215), (217, 219, 218), (220, 222, 221), (223, 225, 224), (207, 206, 217, 218), (210, 208, 222, 220), (213, 212, 224, 225), (203, 204, 214, 215), (206, 205, 219, 217), (208, 209, 221, 222), (212, 211, 223, 224), (204, 202, 216, 214), (227, 233, 230), (227, 226, 228, 234, 233), (226, 171, 228), (229, 231, 177), (230, 233, 271, 268), (231, 229, 267, 269), (229, 230, 268, 267), (232, 231, 269, 270), (234, 232, 270, 272), (233, 234, 272, 271), (234, 228, 232), (237, 242, 241), (237, 236, 235, 243, 242), (236, 147, 235), (240, 238, 178), (239, 238, 274, 275), (240, 241, 277, 276), (243, 239, 275, 279), (242, 243, 279, 278), (241, 242, 278, 277), (238, 240, 276, 274), (243, 235, 239), (201, 251, 200), (259, 258, 9, 56), (257, 259, 56, 80), (256, 260, 104, 128), (260, 257, 80, 104), (258, 256, 128, 9), (154, 258, 139), (268, 273, 267), (267, 273, 269), (273, 270, 269), (268, 271, 273), (271, 272, 273), (273, 272, 270), (277, 280, 276), (276, 280, 274), (280, 275, 274), (277, 278, 280), (278, 279, 280), (280, 279, 275), (250, 200, 251), (251, 201, 252), (253, 252, 201), (200, 250, 199), (245, 244, 199, 250), (199, 244, 248, 198), (249, 255, 245), (249, 245, 250), (259, 139, 258), (259, 257, 139), (151, 139, 257), (245, 255, 254, 246), (254, 197, 246), (198, 247, 246, 197), (247, 198, 248), (201, 197, 253), (192, 193, 284, 285), (194, 195, 282, 283), (196, 192, 285, 281), (193, 194, 283, 284), (195, 196, 281, 282), (266, 172, 264), (172, 167, 264), (261, 164, 266), (264, 167, 265), (263, 265, 167), (263, 142, 262), (142, 164, 262), (261, 262, 164)])
me_icosphere.polygons.foreach_set('use_smooth', [True] * 330)
me_icosphere.polygons.foreach_set('material_index', [0, 0, 0, 0, 0, 0, 0, 0, 0, 0, 0, 0, 0, 0, 0, 0, 0, 0, 0, 0, 0, 0, 0, 0, 0, 0, 0, 0, 0, 0, 0, 0, 0, 0, 0, 0, 0, 0, 0, 0, 0, 0, 0, 0, 0, 0, 0, 0, 0, 0, 0, 0, 0, 0, 0, 0, 0, 0, 0, 0, 0, 0, 0, 0, 0, 0, 0, 0, 0, 0, 0, 0, 0, 0, 0, 0, 0, 0, 0, 0, 0, 0, 0, 0, 0, 0, 0, 0, 0, 0, 0, 0, 0, 0, 0, 0, 0, 0, 0, 0, 0, 0, 0, 0, 0, 0, 0, 0, 0, 0, 0, 0, 0, 0, 0, 0, 0, 0, 0, 0, 0, 0, 0, 0, 0, 0, 1, 1, 1, 1, 1, 1, 1, 1, 1, 1, 1, 1, 0, 0, 0, 0, 0, 0, 0, 0, 0, 0, 0, 0, 0, 0, 0, 0, 0, 0, 0, 0, 0, 0, 0, 0, 0, 0, 0, 0, 0, 0, 0, 0, 0, 0, 0, 0, 0, 0, 0, 0, 0, 0, 0, 0, 0, 0, 0, 0, 0, 0, 0, 0, 0, 0, 0, 0, 0, 0, 0, 0, 0, 0, 0, 0, 0, 0, 0, 0, 0, 0, 0, 0, 0, 0, 0, 0, 0, 0, 0, 0, 0, 0, 0, 0, 0, 0, 0, 0, 0, 0, 0, 0, 0, 0, 0, 0, 0, 0, 0, 0, 0, 0, 0, 0, 0, 0, 0, 0, 0, 0, 0, 0, 0, 0, 0, 0, 0, 0, 0, 0, 0, 0, 0, 0, 0, 0, 0, 0, 0, 0, 0, 0, 0, 0, 0, 0, 0, 0, 0, 0, 0, 0, 0, 0, 0, 0, 0, 0, 0, 0, 0, 1, 1, 1, 1, 1, 1, 1, 1, 1, 1, 1, 1, 0, 0, 0, 0, 0, 0, 0, 0, 0, 0, 0, 0, 0, 0, 0, 0, 0, 0, 0, 0, 0, 0, 0, 0, 0, 0, 0, 0, 0])
_k = set([(0, 1), (0, 2), (1, 3), (2, 3), (129, 130), (129, 133), (130, 131), (131, 132), (132, 133), (134, 135), (134, 138), (135, 136), (136, 137), (137, 138), (197, 198), (197, 201), (198, 199), (199, 200), (200, 201), (244, 245), (244, 248), (245, 246), (246, 247), (247, 248), (249, 250), (249, 255), (250, 251), (251, 252), (252, 253), (253, 254), (254, 255), (261, 262), (261, 266), (262, 263), (263, 265), (264, 265), (264, 266)])
me_icosphere.attributes.new('sharp_edge', 'BOOLEAN', 'EDGE').data.foreach_set('value', [ (min(e.vertices), max(e.vertices)) in _k for e in me_icosphere.edges])
me_icosphere.materials.append(mat_pigskinmaterial)
me_icosphere.materials.append(mat_eyematerial)
me_icosphere.use_remesh_preserve_volume = False
me_icosphere.use_remesh_preserve_attributes = False
me_icosphere.use_mirror_vertex_groups = False
me_icosphere.update()
me_cylinder_001 = bpy.data.meshes.new('Cylinder.001')
me_cylinder_001.from_pydata([(0.0, 1.0, -0.15), (0.0, 1.0, 0.15), (0.7071, 0.7071, -0.15), (0.7071, 0.7071, 0.15), (1.0, -4.371e-08, -0.15), (1.0, -4.371e-08, 0.15), (0.7071, -0.7071, -0.15), (0.7071, -0.7071, 0.15), (-8.742e-08, -1.0, -0.15), (-8.742e-08, -1.0, 0.15), (-0.7071, -0.7071, -0.15), (-0.7071, -0.7071, 0.15), (-1.0, 1.192e-08, -0.15), (-1.0, 1.192e-08, 0.15), (-0.7071, 0.7071, -0.15), (-0.7071, 0.7071, 0.15), (-1.043e-08, 0.8, -0.15), (0.5657, 0.5657, -0.15), (0.5657, 0.5657, 0.15), (-1.043e-08, 0.8, 0.15), (0.8, -3.348e-08, -0.15), (0.8, -3.348e-08, 0.15), (0.5657, -0.5657, -0.15), (0.5657, -0.5657, 0.15), (-8.037e-08, -0.8, -0.15), (-8.037e-08, -0.8, 0.15), (-0.5657, -0.5657, -0.15), (-0.5657, -0.5657, 0.15), (-0.8, 1.103e-08, -0.15), (-0.8, 1.103e-08, 0.15), (-0.5657, 0.5657, -0.15), (-0.5657, 0.5657, 0.15), (-1.043e-08, 0.8, -0.12), (0.5657, 0.5657, -0.12), (0.5657, 0.5657, 0.12), (-1.043e-08, 0.8, 0.12), (0.8, -3.348e-08, -0.12), (0.8, -3.348e-08, 0.12), (0.5657, -0.5657, -0.12), (0.5657, -0.5657, 0.12), (-8.037e-08, -0.8, -0.12), (-8.037e-08, -0.8, 0.12), (-0.5657, -0.5657, -0.12), (-0.5657, -0.5657, 0.12), (-0.8, 1.103e-08, -0.12), (-0.8, 1.103e-08, 0.12), (-0.5657, 0.5657, -0.12), (-0.5657, 0.5657, 0.12)], [], [(0, 1, 3, 2), (2, 3, 5, 4), (4, 5, 7, 6), (6, 7, 9, 8), (8, 9, 11, 10), (10, 11, 13, 12), (6, 8, 24, 22), (12, 13, 15, 14), (14, 15, 1, 0), (13, 11, 27, 29), (24, 26, 42, 40), (19, 31, 47, 35), (9, 7, 23, 25), (2, 4, 20, 17), (12, 14, 30, 28), (5, 3, 18, 21), (15, 13, 29, 31), (8, 10, 26, 24), (11, 9, 25, 27), (4, 6, 22, 20), (14, 0, 16, 30), (0, 2, 17, 16), (7, 5, 21, 23), (1, 15, 31, 19), (3, 1, 19, 18), (10, 12, 28, 26), (34, 35, 47, 45, 43, 41, 39, 37), (32, 33, 36, 38, 40, 42, 44, 46), (18, 19, 35, 34), (27, 25, 41, 43), (17, 20, 36, 33), (26, 28, 44, 42), (21, 18, 34, 37), (29, 27, 43, 45), (20, 22, 38, 36), (28, 30, 46, 44), (23, 21, 37, 39), (31, 29, 45, 47), (22, 24, 40, 38), (30, 16, 32, 46), (25, 23, 39, 41), (16, 17, 33, 32)])
me_cylinder_001.polygons.foreach_set('use_smooth', [True] * 42)
me_cylinder_001.materials.append(mat_coinmateril_002)
me_cylinder_001.use_remesh_preserve_volume = False
me_cylinder_001.use_remesh_preserve_attributes = False
me_cylinder_001.use_mirror_vertex_groups = False
me_cylinder_001.update()
me_cylinder_002 = bpy.data.meshes.new('Cylinder.002')
me_cylinder_002.from_pydata([(0.0, 1.0, -0.15), (0.0, 1.0, 0.15), (0.7071, 0.7071, -0.15), (0.7071, 0.7071, 0.15), (1.0, -4.371e-08, -0.15), (1.0, -4.371e-08, 0.15), (0.7071, -0.7071, -0.15), (0.7071, -0.7071, 0.15), (-8.742e-08, -1.0, -0.15), (-8.742e-08, -1.0, 0.15), (-0.7071, -0.7071, -0.15), (-0.7071, -0.7071, 0.15), (-1.0, 1.192e-08, -0.15), (-1.0, 1.192e-08, 0.15), (-0.7071, 0.7071, -0.15), (-0.7071, 0.7071, 0.15), (-1.043e-08, 0.8, -0.15), (0.5657, 0.5657, -0.15), (0.5657, 0.5657, 0.15), (-1.043e-08, 0.8, 0.15), (0.8, -3.348e-08, -0.15), (0.8, -3.348e-08, 0.15), (0.5657, -0.5657, -0.15), (0.5657, -0.5657, 0.15), (-8.037e-08, -0.8, -0.15), (-8.037e-08, -0.8, 0.15), (-0.5657, -0.5657, -0.15), (-0.5657, -0.5657, 0.15), (-0.8, 1.103e-08, -0.15), (-0.8, 1.103e-08, 0.15), (-0.5657, 0.5657, -0.15), (-0.5657, 0.5657, 0.15), (-1.043e-08, 0.8, -0.12), (0.5657, 0.5657, -0.12), (0.5657, 0.5657, 0.12), (-1.043e-08, 0.8, 0.12), (0.8, -3.348e-08, -0.12), (0.8, -3.348e-08, 0.12), (0.5657, -0.5657, -0.12), (0.5657, -0.5657, 0.12), (-8.037e-08, -0.8, -0.12), (-8.037e-08, -0.8, 0.12), (-0.5657, -0.5657, -0.12), (-0.5657, -0.5657, 0.12), (-0.8, 1.103e-08, -0.12), (-0.8, 1.103e-08, 0.12), (-0.5657, 0.5657, -0.12), (-0.5657, 0.5657, 0.12)], [], [(0, 1, 3, 2), (2, 3, 5, 4), (4, 5, 7, 6), (6, 7, 9, 8), (8, 9, 11, 10), (10, 11, 13, 12), (6, 8, 24, 22), (12, 13, 15, 14), (14, 15, 1, 0), (13, 11, 27, 29), (24, 26, 42, 40), (19, 31, 47, 35), (9, 7, 23, 25), (2, 4, 20, 17), (12, 14, 30, 28), (5, 3, 18, 21), (15, 13, 29, 31), (8, 10, 26, 24), (11, 9, 25, 27), (4, 6, 22, 20), (14, 0, 16, 30), (0, 2, 17, 16), (7, 5, 21, 23), (1, 15, 31, 19), (3, 1, 19, 18), (10, 12, 28, 26), (34, 35, 47, 45, 43, 41, 39, 37), (32, 33, 36, 38, 40, 42, 44, 46), (18, 19, 35, 34), (27, 25, 41, 43), (17, 20, 36, 33), (26, 28, 44, 42), (21, 18, 34, 37), (29, 27, 43, 45), (20, 22, 38, 36), (28, 30, 46, 44), (23, 21, 37, 39), (31, 29, 45, 47), (22, 24, 40, 38), (30, 16, 32, 46), (25, 23, 39, 41), (16, 17, 33, 32)])
me_cylinder_002.polygons.foreach_set('use_smooth', [True] * 42)
me_cylinder_002.materials.append(mat_coinmateril_002)
me_cylinder_002.use_remesh_preserve_volume = False
me_cylinder_002.use_remesh_preserve_attributes = False
me_cylinder_002.use_mirror_vertex_groups = False
me_cylinder_002.update()
me_cylinder = bpy.data.meshes.new('Cylinder')
me_cylinder.from_pydata([(0.0, 1.0, -0.15), (0.0, 1.0, 0.15), (0.7071, 0.7071, -0.15), (0.7071, 0.7071, 0.15), (1.0, -4.371e-08, -0.15), (1.0, -4.371e-08, 0.15), (0.7071, -0.7071, -0.15), (0.7071, -0.7071, 0.15), (-8.742e-08, -1.0, -0.15), (-8.742e-08, -1.0, 0.15), (-0.7071, -0.7071, -0.15), (-0.7071, -0.7071, 0.15), (-1.0, 1.192e-08, -0.15), (-1.0, 1.192e-08, 0.15), (-0.7071, 0.7071, -0.15), (-0.7071, 0.7071, 0.15), (-1.043e-08, 0.8, -0.15), (0.5657, 0.5657, -0.15), (0.5657, 0.5657, 0.15), (-1.043e-08, 0.8, 0.15), (0.8, -3.348e-08, -0.15), (0.8, -3.348e-08, 0.15), (0.5657, -0.5657, -0.15), (0.5657, -0.5657, 0.15), (-8.037e-08, -0.8, -0.15), (-8.037e-08, -0.8, 0.15), (-0.5657, -0.5657, -0.15), (-0.5657, -0.5657, 0.15), (-0.8, 1.103e-08, -0.15), (-0.8, 1.103e-08, 0.15), (-0.5657, 0.5657, -0.15), (-0.5657, 0.5657, 0.15), (-1.043e-08, 0.8, -0.12), (0.5657, 0.5657, -0.12), (0.5657, 0.5657, 0.12), (-1.043e-08, 0.8, 0.12), (0.8, -3.348e-08, -0.12), (0.8, -3.348e-08, 0.12), (0.5657, -0.5657, -0.12), (0.5657, -0.5657, 0.12), (-8.037e-08, -0.8, -0.12), (-8.037e-08, -0.8, 0.12), (-0.5657, -0.5657, -0.12), (-0.5657, -0.5657, 0.12), (-0.8, 1.103e-08, -0.12), (-0.8, 1.103e-08, 0.12), (-0.5657, 0.5657, -0.12), (-0.5657, 0.5657, 0.12)], [], [(0, 1, 3, 2), (2, 3, 5, 4), (4, 5, 7, 6), (6, 7, 9, 8), (8, 9, 11, 10), (10, 11, 13, 12), (6, 8, 24, 22), (12, 13, 15, 14), (14, 15, 1, 0), (13, 11, 27, 29), (24, 26, 42, 40), (19, 31, 47, 35), (9, 7, 23, 25), (2, 4, 20, 17), (12, 14, 30, 28), (5, 3, 18, 21), (15, 13, 29, 31), (8, 10, 26, 24), (11, 9, 25, 27), (4, 6, 22, 20), (14, 0, 16, 30), (0, 2, 17, 16), (7, 5, 21, 23), (1, 15, 31, 19), (3, 1, 19, 18), (10, 12, 28, 26), (34, 35, 47, 45, 43, 41, 39, 37), (32, 33, 36, 38, 40, 42, 44, 46), (18, 19, 35, 34), (27, 25, 41, 43), (17, 20, 36, 33), (26, 28, 44, 42), (21, 18, 34, 37), (29, 27, 43, 45), (20, 22, 38, 36), (28, 30, 46, 44), (23, 21, 37, 39), (31, 29, 45, 47), (22, 24, 40, 38), (30, 16, 32, 46), (25, 23, 39, 41), (16, 17, 33, 32)])
me_cylinder.polygons.foreach_set('use_smooth', [True] * 42)
me_cylinder.materials.append(mat_coinmateril_002)
me_cylinder.use_remesh_preserve_volume = False
me_cylinder.use_remesh_preserve_attributes = False
me_cylinder.use_mirror_vertex_groups = False
me_cylinder.update()
me_plane = bpy.data.meshes.new('Plane')
me_plane.from_pydata([(-1.0, -1.0, 0.0), (1.0, -1.0, 0.0), (-1.0, 0.7289, 0.8365), (1.0, 0.7289, 0.8365), (-1.0, 0.7286, 0.4771), (-1.0, 0.7004, 0.4026), (-1.0, 0.6619, 0.3012), (-1.0, 0.5556, 0.1917), (-1.0, 0.4444, 0.09262), (-1.0, 0.3333, 0.02266), (-1.0, 0.2222, 0.0), (-1.0, 0.1111, 0.0), (-1.0, 2.235e-08, 0.0), (-1.0, -0.1111, 0.0), (-1.0, -0.2222, 0.0), (-1.0, -0.3333, 0.0), (-1.0, -0.4444, 0.0), (-1.0, -0.5556, 0.0), (-1.0, -0.6667, 0.0), (-1.0, -0.7778, 0.0), (-1.0, -0.8889, 0.0), (1.0, -0.8889, 0.0), (1.0, -0.7778, 0.0), (1.0, -0.6667, 0.0), (1.0, -0.5556, 0.0), (1.0, -0.4444, 0.0), (1.0, -0.3333, 0.0), (1.0, -0.2222, 0.0), (1.0, -0.1111, 0.0), (1.0, -2.235e-08, 0.0), (1.0, 0.1111, 0.0), (1.0, 0.2222, 0.0), (1.0, 0.3333, 0.02266), (1.0, 0.4444, 0.09262), (1.0, 0.5556, 0.1917), (1.0, 0.6619, 0.3012), (1.0, 0.7004, 0.4026), (1.0, 0.7286, 0.4771)], [], [(4, 37, 3, 2), (0, 1, 21, 20), (20, 21, 22, 19), (19, 22, 23, 18), (18, 23, 24, 17), (17, 24, 25, 16), (16, 25, 26, 15), (15, 26, 27, 14), (14, 27, 28, 13), (13, 28, 29, 12), (12, 29, 30, 11), (11, 30, 31, 10), (10, 31, 32, 9), (9, 32, 33, 8), (8, 33, 34, 7), (7, 34, 35, 6), (6, 35, 36, 5), (5, 36, 37, 4)])
me_plane.polygons.foreach_set('use_smooth', [True] * 18)
me_plane.materials.append(mat_backdropmaterial)
me_plane.use_remesh_preserve_volume = False
me_plane.use_remesh_preserve_attributes = False
me_plane.use_mirror_vertex_groups = False
me_plane.update()

# ---- objects
ob_cylinder = bpy.data.objects.new('Cylinder', me_cylinder_003)
ob_area_002 = bpy.data.objects.new('Area.002', light_area_002)
ob_point = bpy.data.objects.new('Point', light_point)
ob_camera = bpy.data.objects.new('Camera', cam_camera)
ob_area = bpy.data.objects.new('Area', light_area)
ob_pig = bpy.data.objects.new('Pig', me_icosphere)
ob_coin_001 = bpy.data.objects.new('Coin.001', me_cylinder_001)
ob_coin_002 = bpy.data.objects.new('Coin.002', me_cylinder_002)
ob_area_001 = bpy.data.objects.new('Area.001', light_area_001)
ob_coin = bpy.data.objects.new('Coin', me_cylinder)
ob_backdrop = bpy.data.objects.new('BackDrop', me_plane)

# ---- transforms, parenting, visibility, modifiers, constraints
ob_cylinder.location = (-0.1444, 0.0394, -1.587)
ob_cylinder.lineart.crease_threshold = 0.0
_m = ob_cylinder.modifiers.new('Subsurf', 'SUBSURF')
_m.uv_smooth = 'PRESERVE_CORNERS'
_m.quality = 2
_m.show_only_control_edges = False
ob_area_002.location = (0.0, 0.0, -5.305)
ob_area_002.rotation_euler = (0.0, 3.142, 0.0)
ob_area_002.lineart.crease_threshold = 0.0
ob_point.location = (0.0, 1.395, -0.01047)
ob_point.lineart.crease_threshold = 0.0
ob_camera.location = (0.8, -6.072, 0.51)
ob_camera.rotation_euler = (1.492, 8.26e-07, 0.1117)
ob_camera.lineart.crease_threshold = 0.0
ob_area.location = (-5.0, -5.0, 3.338)
ob_area.rotation_euler = (1.158, -0.3793, -0.7015)
ob_area.lineart.crease_threshold = 0.0
ob_pig.location = (-0.003585, -0.02154, 0.0)
ob_pig.rotation_euler = (0.0, -0.0, -0.3316)
ob_pig.lineart.crease_threshold = 0.0
_m = ob_pig.modifiers.new('EdgeSplit', 'EDGE_SPLIT')
_m.use_edge_angle = False
_m = ob_pig.modifiers.new('Subsurf', 'SUBSURF')
_m.uv_smooth = 'PRESERVE_CORNERS'
_m.quality = 2
_m.levels = 2
_m.show_only_control_edges = False
ob_coin_001.location = (-0.273, 0.07069, 2.384)
ob_coin_001.rotation_euler = (1.571, -0.0, -0.3298)
ob_coin_001.scale = (0.3511, 0.3511, 0.3511)
ob_coin_001.lineart.crease_threshold = 0.0
_m = ob_coin_001.modifiers.new('Bevel', 'BEVEL')
_m.limit_method = 'NONE'
_m.spread = 0.0
_m = ob_coin_001.modifiers.new('Subsurf', 'SUBSURF')
_m.uv_smooth = 'PRESERVE_CORNERS'
_m.quality = 2
_m.levels = 2
_m.show_only_control_edges = False
ob_coin_002.location = (-0.005796, -0.02079, 3.279)
ob_coin_002.rotation_euler = (1.571, -0.0, -0.3298)
ob_coin_002.scale = (0.3511, 0.3511, 0.3511)
ob_coin_002.lineart.crease_threshold = 0.0
_m = ob_coin_002.modifiers.new('Bevel', 'BEVEL')
_m.limit_method = 'NONE'
_m.spread = 0.0
_m = ob_coin_002.modifiers.new('Subsurf', 'SUBSURF')
_m.uv_smooth = 'PRESERVE_CORNERS'
_m.quality = 2
_m.levels = 2
_m.show_only_control_edges = False
ob_area_001.location = (6.131, -5.0, 3.338)
ob_area_001.rotation_euler = (1.159, 0.3807, 0.705)
ob_area_001.lineart.crease_threshold = 0.0
ob_coin.location = (0.01634, -0.02836, 1.586)
ob_coin.rotation_euler = (1.571, -0.0, -0.3298)
ob_coin.scale = (0.3511, 0.3511, 0.3511)
ob_coin.lineart.crease_threshold = 0.0
_m = ob_coin.modifiers.new('Bevel', 'BEVEL')
_m.limit_method = 'NONE'
_m.spread = 0.0
_m = ob_coin.modifiers.new('Subsurf', 'SUBSURF')
_m.uv_smooth = 'PRESERVE_CORNERS'
_m.quality = 2
_m.levels = 2
_m.show_only_control_edges = False
ob_backdrop.location = (0.0, 0.0, -1.347)
ob_backdrop.scale = (10.65, 10.65, 10.65)
ob_backdrop.is_shadow_catcher = True
ob_backdrop.lineart.crease_threshold = 0.0
_m = ob_backdrop.modifiers.new('Subsurf', 'SUBSURF')
_m.uv_smooth = 'PRESERVE_CORNERS'
_m.quality = 2
_m.show_only_control_edges = False

# ---- collection membership
col_collection_1.objects.link(ob_cylinder)
col_collection_1.objects.link(ob_area_002)
col_collection_1.objects.link(ob_point)
col_collection_1.objects.link(ob_camera)
col_collection_1.objects.link(ob_area)
col_collection_1.objects.link(ob_pig)
col_collection_1.objects.link(ob_coin_001)
col_collection_1.objects.link(ob_coin_002)
col_collection_1.objects.link(ob_area_001)
col_collection_2.objects.link(ob_coin)
col_collection_3.objects.link(ob_backdrop)

# ---- scene / render settings (as saved in the file)
scene.camera = ob_camera
scene.frame_start = 1; scene.frame_end = 250; scene.frame_set(1)
scene.render.engine = 'CYCLES'
scene.render.resolution_x = 512
scene.render.resolution_y = 512
scene.render.dither_intensity = 0.0
scene.render.film_transparent = True
scene.cycles.samples = 1024
scene.cycles.sampling_pattern = 'TABULATED_SOBOL'
scene.cycles.use_adaptive_sampling = False
scene.cycles.use_light_tree = False
scene.cycles.blur_glossy = 0.0
scene.cycles.sample_clamp_indirect = 0.0
scene.view_settings.look = 'High Contrast'
scene.view_settings.view_transform = 'Filmic'
scene.view_settings.exposure = 1.053
scene.view_settings.gamma = 0.1388
bpy.context.view_layer.update()
